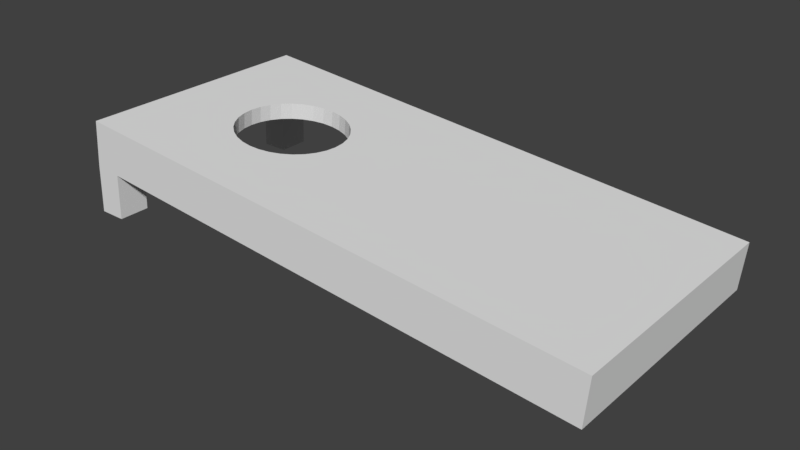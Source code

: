 # Source: cornholeBoardJack2.blend  (saved by Blender 2.79.0; exported with 4.5.12 LTS)
import bpy
from mathutils import Matrix  # noqa: F401  (used for matrix-valued properties, if any)

bpy.ops.wm.read_factory_settings(use_empty=True)
scene = bpy.context.scene
scene.name = 'Scene'

# ---- collections
col_collection_1 = bpy.data.collections.new('Collection 1'); scene.collection.children.link(col_collection_1)

# ---- materials (node trees are filled in below, after node groups)
mat_material_001 = bpy.data.materials.new('Material.001')
mat_material_001.alpha_threshold = 0.0
mat_material_001.use_transparent_shadow = False
mat_material_001.roughness = 0.5

# ---- material node trees

# ---- world
world_world = bpy.data.worlds.new('World'); scene.world = world_world
world_world.color = (0.05088, 0.05088, 0.05088)
world_world.use_sun_shadow = False
world_world.sun_shadow_jitter_overblur = 0.0
world_world.cycles.sampling_method = 'MANUAL'

# ---- meshes
me_plane = bpy.data.meshes.new('Plane')
me_plane.from_pydata([(-1.0, -1.0, 0.0), (1.0, -1.0, 0.0), (-1.0, 1.0, 0.0), (1.0, 1.0, 0.0), (-1.0, 1.0, 0.3788), (-1.0, -1.0, 0.3788), (1.0, -1.0, 0.3788), (1.0, 1.0, 0.3788), (-0.3184, -0.1694, 0.3788), (-0.3373, -0.2459, 0.3788), (-0.5477, 0.4342, 0.3788), (-0.5077, 0.4427, 0.3788), (-0.5862, 0.409, 0.3788), (-0.6781, -0.2459, 0.3788), (-0.6971, -0.1694, 0.3788), (-0.6527, -0.313, 0.3788), (-0.7087, -0.08636, 0.3788), (-0.6216, -0.3681, 0.3788), (-0.5077, -0.4427, 0.3788), (-0.5477, -0.4342, 0.3788), (-0.5862, -0.409, 0.3788), (-0.3184, 0.1694, 0.3788), (-0.3067, 0.08636, 0.3788), (-0.4293, 0.409, 0.3788), (-0.3939, 0.3681, 0.3788), (-0.3028, 3.234e-08, 0.3788), (-0.3373, 0.2459, 0.3788), (-0.6527, 0.313, 0.3788), (-0.6216, 0.3681, 0.3788), (-0.4678, -0.4342, 0.3788), (-0.6781, 0.2459, 0.3788), (-0.3067, -0.08636, 0.3788), (-0.3628, -0.313, 0.3788), (-0.3939, -0.3681, 0.3788), (-0.7127, 4.264e-07, 0.3788), (-0.7087, 0.08636, 0.3788), (-0.3628, 0.313, 0.3788), (-0.4293, -0.409, 0.3788), (-0.6971, 0.1694, 0.3788), (-0.4678, 0.4342, 0.3788), (-0.3184, -0.1694, 0.2482), (-0.3373, -0.2459, 0.2482), (-0.5477, 0.4342, 0.2482), (-0.5077, 0.4427, 0.2482), (-0.5862, 0.409, 0.2482), (-0.6781, -0.2459, 0.2482), (-0.6971, -0.1694, 0.2482), (-0.6527, -0.313, 0.2482), (-0.7087, -0.08636, 0.2482), (-0.6216, -0.3681, 0.2482), (-0.5077, -0.4427, 0.2482), (-0.5477, -0.4342, 0.2482), (-0.5862, -0.409, 0.2482), (-0.3184, 0.1694, 0.2482), (-0.3067, 0.08636, 0.2482), (-0.4293, 0.409, 0.2482), (-0.3939, 0.3681, 0.2482), (-0.3028, 3.234e-08, 0.2482), (-0.3373, 0.2459, 0.2482), (-0.6527, 0.313, 0.2482), (-0.6216, 0.3681, 0.2482), (-0.4678, -0.4342, 0.2482), (-0.6781, 0.2459, 0.2482), (-0.3067, -0.08636, 0.2482), (-0.3628, -0.313, 0.2482), (-0.3939, -0.3681, 0.2482), (-0.7127, 4.264e-07, 0.2482), (-0.7087, 0.08636, 0.2482), (-0.3628, 0.313, 0.2482), (-0.4293, -0.409, 0.2482), (-0.6971, 0.1694, 0.2482), (-0.4678, 0.4342, 0.2482), (-1.0, 0.0, 0.0), (-1.0, -0.5, 0.0), (-1.0, -0.75, 0.0), (-1.0, -1.0, 0.1894), (-1.0, 0.75, 0.0), (-1.0, 0.5, 0.0), (-1.0, 1.0, 0.1894), (-0.9, 1.0, 0.0), (-0.9, 0.75, 0.0), (-0.9, -0.75, 0.0), (-0.9, -1.0, 0.0), (-0.9921, -0.75, -0.3882), (-0.9921, -1.0, -0.3882), (-0.8925, -0.75, -0.3694), (-0.8925, -1.0, -0.3694), (-0.9915, 1.0, -0.3881), (-0.9915, 0.75, -0.3881), (-0.8919, 1.0, -0.3693), (-0.8919, 0.75, -0.3693)], [], [(5, 6, 25, 31, 8, 9, 32, 33, 37, 29, 18, 19, 20, 17, 15, 13, 14, 16, 34, 4), (4, 34, 35, 38, 30, 27, 28, 12, 10, 11, 39, 23, 24, 36, 26, 21, 22, 25, 6, 7), (0, 1, 6, 5, 75), (1, 3, 7, 6), (3, 2, 78, 4, 7), (34, 16, 48, 66), (19, 18, 50, 51), (12, 28, 60, 44), (20, 19, 51, 52), (17, 20, 52, 49), (22, 21, 53, 54), (35, 34, 66, 67), (24, 23, 55, 56), (36, 24, 56, 68), (25, 22, 54, 57), (37, 33, 65, 69), (21, 26, 58, 53), (26, 36, 68, 58), (28, 27, 59, 60), (9, 8, 40, 41), (29, 37, 69, 61), (18, 29, 61, 50), (11, 10, 42, 43), (30, 38, 70, 62), (27, 30, 62, 59), (10, 12, 44, 42), (23, 39, 71, 55), (31, 25, 57, 63), (14, 13, 45, 46), (38, 35, 67, 70), (33, 32, 64, 65), (13, 15, 47, 45), (39, 11, 43, 71), (8, 31, 63, 40), (16, 14, 46, 48), (32, 9, 41, 64), (15, 17, 49, 47), (74, 83, 84, 0), (76, 88, 90, 80), (76, 77, 72, 73, 74, 0, 75, 5, 4, 78, 2), (81, 85, 83, 74), (0, 84, 86, 82), (82, 86, 85, 81), (2, 87, 88, 76), (79, 89, 87, 2), (80, 90, 89, 79), (2, 76, 80, 79), (74, 0, 82, 81), (88, 87, 89, 90), (84, 83, 85, 86)])
_uv = me_plane.uv_layers.new(name='UVMap')
_uv.uv.foreach_set('vector', [0.0009068, -5.351e-05, 0.8073, -5.364e-05, 0.282, 0.1811, 0.2804, 0.1654, 0.2757, 0.1504, 0.2681, 0.1365, 0.2578, 0.1244, 0.2453, 0.1144, 0.231, 0.107, 0.2155, 0.1024, 0.1994, 0.1009, 0.1833, 0.1024, 0.1678, 0.107, 0.1535, 0.1144, 0.141, 0.1244, 0.1307, 0.1365, 0.123, 0.1504, 0.1183, 0.1654, 0.1168, 0.1811, 0.000907, 0.3622, 0.000907, 0.3622, 0.1168, 0.1811, 0.1183, 0.1967, 0.123, 0.2117, 0.1307, 0.2256, 0.141, 0.2378, 0.1535, 0.2477, 0.1678, 0.2551, 0.1833, 0.2597, 0.1994, 0.2612, 0.2155, 0.2597, 0.231, 0.2551, 0.2453, 0.2477, 0.2578, 0.2378, 0.2681, 0.2256, 0.2757, 0.2117, 0.2804, 0.1967, 0.282, 0.1811, 0.8073, -5.364e-05, 0.8073, 0.3622, 0.7845, 0.7066, 0.7845, 0.0, 0.8922, 0.0, 0.8922, 0.7066, 0.8384, 0.7066, 0.7845, 0.0, 0.7845, 0.7097, 0.6767, 0.7097, 0.6767, 0.0, 1.0, 0.0, 1.0, 0.7066, 0.9461, 0.7066, 0.8922, 0.7066, 0.8922, 0.0, 0.03728, 0.8549, 0.03729, 0.8242, 0.07444, 0.8242, 0.07443, 0.8549, 0.5292, 0.7507, 0.5292, 0.7363, 0.5663, 0.7363, 0.5663, 0.7507, 0.0374, 1.0, 0.03736, 0.9855, 0.07452, 0.9855, 0.07455, 1.0, 0.5292, 0.7651, 0.5292, 0.7507, 0.5663, 0.7507, 0.5663, 0.7651, 0.03736, 0.7242, 0.0374, 0.7097, 0.07455, 0.7097, 0.07452, 0.7242, 0.0001278, 0.8242, 0.0001157, 0.7948, 0.03727, 0.7948, 0.03728, 0.8242, 0.03729, 0.8855, 0.03728, 0.8549, 0.07443, 0.8549, 0.07444, 0.8855, 3.695e-05, 0.7242, 0.0, 0.7097, 0.03715, 0.7097, 0.03719, 0.7242, 6.934e-05, 0.7438, 3.695e-05, 0.7242, 0.03719, 0.7242, 0.03722, 0.7438, 0.000132, 0.8549, 0.0001278, 0.8242, 0.03728, 0.8242, 0.03728, 0.8549, 4.239e-08, 1.0, 3.699e-05, 0.9855, 0.03719, 0.9855, 0.03715, 1.0, 0.0001157, 0.7948, 9.592e-05, 0.7676, 0.03725, 0.7676, 0.03727, 0.7948, 9.592e-05, 0.7676, 6.934e-05, 0.7438, 0.03722, 0.7438, 0.03725, 0.7676, 0.03736, 0.9855, 0.03734, 0.9659, 0.07449, 0.9659, 0.07452, 0.9855, 9.595e-05, 0.9421, 0.0001157, 0.915, 0.03727, 0.915, 0.03725, 0.9421, 0.5292, 0.7225, 0.5292, 0.7097, 0.5663, 0.7097, 0.5663, 0.7225, 0.5292, 0.7363, 0.5292, 0.7225, 0.5663, 0.7225, 0.5663, 0.7363, 0.569, 0.7386, 0.569, 0.7242, 0.6061, 0.7242, 0.6061, 0.7386, 0.03731, 0.9421, 0.0373, 0.915, 0.07445, 0.915, 0.07447, 0.9421, 0.03734, 0.9659, 0.03731, 0.9421, 0.07447, 0.9421, 0.07449, 0.9659, 0.569, 0.7242, 0.569, 0.7097, 0.6061, 0.7097, 0.6061, 0.7242, 0.569, 0.7651, 0.569, 0.7524, 0.6061, 0.7524, 0.6061, 0.7651, 0.0001278, 0.8855, 0.000132, 0.8549, 0.03728, 0.8549, 0.03728, 0.8855, 0.0373, 0.7948, 0.03731, 0.7676, 0.07447, 0.7676, 0.07445, 0.7948, 0.0373, 0.915, 0.03729, 0.8855, 0.07444, 0.8855, 0.07445, 0.915, 3.699e-05, 0.9855, 6.938e-05, 0.9659, 0.03722, 0.9659, 0.03719, 0.9855, 0.03731, 0.7676, 0.03734, 0.7438, 0.07449, 0.7438, 0.07447, 0.7676, 0.569, 0.7524, 0.569, 0.7386, 0.6061, 0.7386, 0.6061, 0.7524, 0.0001157, 0.915, 0.0001278, 0.8855, 0.03728, 0.8855, 0.03727, 0.915, 0.03729, 0.8242, 0.0373, 0.7948, 0.07445, 0.7948, 0.07444, 0.8242, 6.938e-05, 0.9659, 9.595e-05, 0.9421, 0.03725, 0.9421, 0.03722, 0.9659, 0.03734, 0.7438, 0.03736, 0.7242, 0.07452, 0.7242, 0.07449, 0.7438, 0.07455, 0.7097, 0.07455, 0.8475, 0.1457, 0.8475, 0.1457, 0.7097, 0.444, 0.8475, 0.444, 0.7097, 0.4157, 0.7156, 0.4157, 0.8467, 0.6767, 0.621, 0.6767, 0.5323, 0.6767, 0.3549, 0.6767, 0.1774, 0.6767, 0.08872, 0.6767, 0.0, 0.6228, 0.0, 0.569, 0.0, 0.569, 0.7097, 0.6228, 0.7097, 0.6767, 0.7097, 0.359, 0.7105, 0.359, 0.8416, 0.3873, 0.8475, 0.3873, 0.7097, 0.4157, 0.8475, 0.4157, 0.7097, 0.3873, 0.7157, 0.3873, 0.8468, 0.2168, 0.7097, 0.2168, 0.8408, 0.2879, 0.8408, 0.2879, 0.7097, 0.1457, 0.7097, 0.1457, 0.8475, 0.2168, 0.8475, 0.2168, 0.7097, 0.444, 0.7105, 0.444, 0.8416, 0.4723, 0.8475, 0.4723, 0.7097, 0.2879, 0.7097, 0.2879, 0.8408, 0.359, 0.8408, 0.359, 0.7097, 0.5007, 0.7097, 0.5007, 0.7984, 0.5292, 0.7984, 0.5292, 0.7097, 0.4723, 0.7097, 0.4723, 0.7984, 0.5007, 0.7984, 0.5007, 0.7097, 0.444, 0.7097, 0.4723, 0.8475, 0.359, 0.8408, 0.4157, 0.7156, 0.4157, 0.7097, 0.3873, 0.8475, 0.2879, 0.8408, 0.3873, 0.7157])
me_plane.materials.append(mat_material_001)
me_plane.use_remesh_preserve_volume = False
me_plane.use_remesh_preserve_attributes = False
me_plane.use_mirror_vertex_groups = False
me_plane.update()

# ---- objects
ob_plane = bpy.data.objects.new('Plane', me_plane)

# ---- transforms, parenting, visibility, modifiers, constraints
ob_plane.location = (0.0, 0.0, 0.2)
ob_plane.rotation_euler = (5.132e-10, 0.08727, 1.175e-08)
ob_plane.scale = (2.16, 1.0, 1.0)
ob_plane.lineart.crease_threshold = 0.0

# ---- collection membership
col_collection_1.objects.link(ob_plane)

# ---- scene / render settings (as saved in the file)
scene.frame_start = 1; scene.frame_end = 250; scene.frame_set(1)
scene.render.engine = 'BLENDER_EEVEE_NEXT'
scene.render.resolution_percentage = 50
scene.render.dither_intensity = 0.0
scene.cycles.use_denoising = False
scene.cycles.samples = 128
scene.cycles.sampling_pattern = 'TABULATED_SOBOL'
scene.cycles.use_adaptive_sampling = False
scene.cycles.use_light_tree = False
scene.cycles.blur_glossy = 0.0
scene.cycles.sample_clamp_indirect = 0.0
scene.view_settings.view_transform = 'Standard'
bpy.context.view_layer.update()

# ---- added for rendering (the .blend has no active camera and no usable light): camera, sun
cam_auto = bpy.data.cameras.new('AutoCamera')
cam_auto.lens = 50.0
cam_auto.sensor_width = 36.0
cam_auto.clip_end = 1000.0
ob_auto_camera = bpy.data.objects.new('AutoCamera', cam_auto)
scene.collection.objects.link(ob_auto_camera)
ob_auto_camera.location = (4.57001, -5.48451, 3.85164)
ob_auto_camera.rotation_euler = (1.09748, -7.21219e-08, 0.694738)
scene.camera = ob_auto_camera
light_auto_sun = bpy.data.lights.new('AutoSun', 'SUN')
light_auto_sun.energy = 3.0
light_auto_sun.angle = 0.0523599
ob_auto_sun = bpy.data.objects.new('AutoSun', light_auto_sun)
scene.collection.objects.link(ob_auto_sun)
ob_auto_sun.rotation_euler = (0.872665, 0.174533, 0.523599)
bpy.context.view_layer.update()
